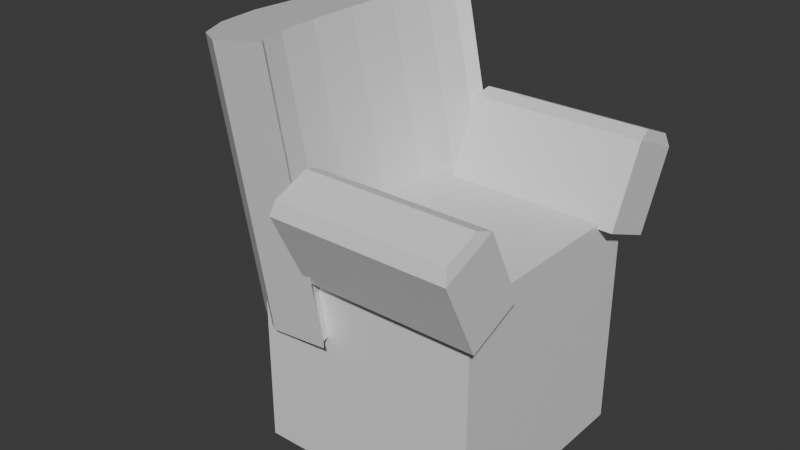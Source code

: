 # Source: armchair.blend  (saved by Blender 4.1.24; exported with 4.5.12 LTS)
import bpy
from mathutils import Matrix  # noqa: F401  (used for matrix-valued properties, if any)

bpy.ops.wm.read_factory_settings(use_empty=True)
scene = bpy.context.scene
scene.name = 'Scene'

# ---- collections
col_collection = bpy.data.collections.new('Collection'); scene.collection.children.link(col_collection)

# ---- materials (node trees are filled in below, after node groups)
mat_material = bpy.data.materials.new('Material')
mat_material.alpha_threshold = 0.0
mat_material.use_transparent_shadow = False
mat_material.roughness = 0.5
mat_material.line_color = (0.0, 0.0, 0.0, 1.0)

# ---- material node trees
mat_material.use_nodes = True; mat_material.node_tree.nodes.clear()
_N = mat_material.node_tree.nodes; _L = mat_material.node_tree.links
n0 = _N.new('ShaderNodeOutputMaterial'); n0.name = 'Material Output'; n0.location = (300, 300)
n1 = _N.new('ShaderNodeBsdfPrincipled'); n1.name = 'Principled BSDF'; n1.location = (10, 300)
n1.inputs[3].default_value = 1.45
_L.new(n1.outputs[0], n0.inputs[0])
n0.is_active_output = True

# ---- world
world_world = bpy.data.worlds.new('World'); scene.world = world_world
world_world.use_nodes = True; world_world.node_tree.nodes.clear()
_N = world_world.node_tree.nodes; _L = world_world.node_tree.links
n0 = _N.new('ShaderNodeOutputWorld'); n0.name = 'World Output'; n0.location = (300, 300)
n1 = _N.new('ShaderNodeBackground'); n1.name = 'Background'; n1.location = (10, 300)
n1.inputs[0].default_value = (0.05088, 0.05088, 0.05088, 1.0)
_L.new(n1.outputs[0], n0.inputs[0])
n0.is_active_output = True
world_world.color = (0.05088, 0.05088, 0.05088)
world_world.use_sun_shadow = False
world_world.sun_shadow_jitter_overblur = 0.0

# ---- meshes
me_cube = bpy.data.meshes.new('Cube')
me_cube.from_pydata([(1.0, 1.0, 1.0), (1.0, 1.0, -1.0), (1.0, -1.0, 1.0), (1.0, -1.0, -1.0), (-1.0, 1.0, 1.0), (-1.0, 1.0, -1.0), (-1.0, -1.0, 1.0), (-1.0, -1.0, -1.0)], [], [(0, 4, 6, 2), (3, 2, 6, 7), (7, 6, 4, 5), (5, 1, 3, 7), (1, 0, 2, 3), (5, 4, 0, 1)])
_uv = me_cube.uv_layers.new(name='UVMap')
_uv.uv.foreach_set('vector', [0.2656, 0.2656, 8.443e-09, 0.2656, 3.166e-08, 2.768e-15, 0.2656, 2.322e-08, 1.054e-09, 0.5312, 2.427e-08, 0.2656, 0.2656, 0.2656, 0.2656, 0.5312, 0.2656, 0.2656, 0.2656, 7.389e-09, 0.5312, 3.061e-08, 0.5312, 0.2656, 0.5312, 0.5312, 0.2656, 0.5312, 0.2656, 0.2656, 0.5312, 0.2656, 9.497e-09, 0.7968, 3.272e-08, 0.5312, 0.2656, 0.5312, 0.2656, 0.7968, 0.5312, 0.2656, 0.5312, 6.862e-09, 0.7968, 3.008e-08, 0.7968, 0.2656])
me_cube.materials.append(mat_material)
me_cube.use_mirror_vertex_groups = False
me_cube.update()
me_cylinder = bpy.data.meshes.new('Cylinder')
me_cylinder.from_pydata([(0.1614, 1.0, -1.0), (0.1614, 1.0, 1.0), (0.08484, 0.9239, -1.0), (0.08484, 0.9239, 1.0), (0.01994, 0.7071, -1.0), (0.01994, 0.7071, 1.0), (-0.02342, 0.3827, -1.0), (-0.02342, 0.3827, 1.0), (-0.03865, 0.0, -1.0), (-0.03865, 0.0, 1.0), (-0.02342, -0.3827, -1.0), (-0.02342, -0.3827, 1.0), (0.01994, -0.7071, -1.0), (0.01994, -0.7071, 1.0), (0.08484, -0.9239, -1.0), (0.08484, -0.9239, 1.0), (0.1614, -1.0, -1.0), (0.1614, -1.0, 1.0), (-0.3827, -0.9239, -1.0), (-0.3827, -0.9239, 1.0), (-0.7071, -0.7071, -1.0), (-0.7071, -0.7071, 1.0), (-0.9239, -0.3827, -1.0), (-0.9239, -0.3827, 1.0), (-1.0, 0.0, -1.0), (-1.0, 0.0, 1.0), (-0.9239, 0.3827, -1.0), (-0.9239, 0.3827, 1.0), (-0.7071, 0.7071, -1.0), (-0.7071, 0.7071, 1.0), (-0.3827, 0.9239, -1.0), (-0.3827, 0.9239, 1.0)], [], [(0, 1, 3, 2), (2, 3, 5, 4), (4, 5, 7, 6), (6, 7, 9, 8), (8, 9, 11, 10), (10, 11, 13, 12), (12, 13, 15, 14), (14, 15, 17, 16), (16, 17, 19, 18), (18, 19, 21, 20), (20, 21, 23, 22), (22, 23, 25, 24), (24, 25, 27, 26), (26, 27, 29, 28), (3, 1, 31, 29, 27, 25, 23, 21, 19, 17, 15, 13, 11, 9, 7, 5), (28, 29, 31, 30), (30, 31, 1, 0), (0, 2, 4, 6, 8, 10, 12, 14, 16, 18, 20, 22, 24, 26, 28, 30)])
_uv = me_cylinder.uv_layers.new(name='UVMap')
_uv.uv.foreach_set('vector', [0.5312, 0.5312, 0.5312, 0.2656, 0.5429, 0.2656, 0.5429, 0.5312, 0.5429, 0.5312, 0.5429, 0.2656, 0.5728, 0.2656, 0.5728, 0.5312, 0.5728, 0.5312, 0.5728, 0.2656, 0.6162, 0.2656, 0.6162, 0.5312, 0.6162, 0.5312, 0.6162, 0.2656, 0.6666, 0.2656, 0.6666, 0.5312, 0.6666, 0.5312, 0.6666, 0.2656, 0.7163, 0.2656, 0.7163, 0.5312, 0.7163, 0.5312, 0.7163, 0.2656, 0.7578, 0.2656, 0.7578, 0.5312, 0.7578, 0.5312, 0.7578, 0.2656, 0.7846, 0.2656, 0.7846, 0.5312, 0.7846, 0.5312, 0.7846, 0.2656, 0.7928, 0.2656, 0.7928, 0.5312, 0.2656, 0.7968, 0.2656, 0.5312, 0.3367, 0.5312, 0.3367, 0.7968, 0.3367, 0.7968, 0.3367, 0.5312, 0.3872, 0.5312, 0.3872, 0.7968, 0.3872, 0.7968, 0.3872, 0.5312, 0.4295, 0.5312, 0.4295, 0.7968, 0.4295, 0.7968, 0.4295, 0.5312, 0.457, 0.5312, 0.457, 0.7968, 0.5312, 0.7968, 0.5312, 0.5312, 0.5588, 0.5312, 0.5588, 0.7968, 0.5588, 0.7968, 0.5588, 0.5312, 0.601, 0.5312, 0.601, 0.7968, 0.8667, 0.7867, 0.8769, 0.7968, 0.8046, 0.7867, 0.7615, 0.7579, 0.7328, 0.7149, 0.7226, 0.664, 0.7328, 0.6132, 0.7615, 0.5701, 0.8046, 0.5413, 0.8769, 0.5312, 0.8667, 0.5413, 0.8581, 0.5701, 0.8523, 0.6132, 0.8503, 0.664, 0.8523, 0.7149, 0.8581, 0.7579, 0.601, 0.7968, 0.601, 0.5312, 0.6515, 0.5312, 0.6515, 0.7968, 0.6515, 0.7968, 0.6515, 0.5312, 0.7226, 0.5312, 0.7226, 0.7968, 0.7928, 0.5312, 0.803, 0.5211, 0.8116, 0.4923, 0.8173, 0.4492, 0.8194, 0.3984, 0.8173, 0.3476, 0.8116, 0.3045, 0.803, 0.2757, 0.7928, 0.2656, 0.8651, 0.2757, 0.9081, 0.3045, 0.9369, 0.3476, 0.947, 0.3984, 0.9369, 0.4492, 0.9081, 0.4923, 0.8651, 0.5211])
me_cylinder.materials.append(mat_material)
me_cylinder.update()
me_cube_001 = bpy.data.meshes.new('Cube.001')
me_cube_001.from_pydata([(-0.421, -1.127, -0.5311), (-0.421, -0.6388, -0.3266), (1.128, -1.127, -0.5311), (1.128, -0.6388, -0.3266), (-0.3963, -1.412, 0.2542), (-0.421, -1.453, 0.1321), (-0.3963, -1.104, 0.3834), (-0.421, -0.9649, 0.3366), (1.103, -1.412, 0.2542), (1.128, -1.453, 0.1321), (1.103, -1.104, 0.3834), (1.128, -0.9649, 0.3366), (-0.421, 1.127, -0.5311), (-0.421, 0.6388, -0.3266), (1.128, 1.127, -0.5311), (1.128, 0.6388, -0.3266), (-0.3963, 1.412, 0.2542), (-0.421, 1.453, 0.1321), (-0.3963, 1.104, 0.3834), (-0.421, 0.9649, 0.3366), (1.103, 1.412, 0.2542), (1.128, 1.453, 0.1321), (1.103, 1.104, 0.3834), (1.128, 0.9649, 0.3366)], [], [(10, 6, 4, 8), (3, 11, 9, 2), (0, 5, 7, 1), (1, 3, 2, 0), (1, 7, 11, 3), (4, 6, 7, 5), (6, 10, 11, 7), (10, 8, 9, 11), (8, 4, 5, 9), (2, 9, 5, 0), (22, 20, 16, 18), (15, 14, 21, 23), (12, 13, 19, 17), (13, 12, 14, 15), (13, 15, 23, 19), (16, 17, 19, 18), (18, 19, 23, 22), (22, 23, 21, 20), (20, 21, 17, 16), (14, 12, 17, 21)])
_uv = me_cube_001.uv_layers.new(name='UVMap')
_uv.uv.foreach_set('vector', [0.8291, 0.003274, 0.8291, 0.2025, 0.7968, 0.2025, 0.7968, 0.003274, 0.1401, 0.9114, 0.1401, 0.8138, 0.2101, 0.8092, 0.2101, 0.9069, 0.2101, 0.9069, 0.2101, 0.8092, 0.2801, 0.8138, 0.2801, 0.9114, 0.947, 0.4713, 0.947, 0.2656, 1.0, 0.2656, 1.0, 0.4713, 0.9202, 0.2057, 0.8486, 0.2057, 0.8486, 7.384e-10, 0.9202, 6.144e-09, 0.2222, 0.7968, 0.2665, 0.7997, 0.2801, 0.8138, 0.2101, 0.8092, 0.8291, 0.2025, 0.8291, 0.003274, 0.8486, 7.384e-10, 0.8486, 0.2057, 0.1537, 0.7997, 0.198, 0.7968, 0.2101, 0.8092, 0.1401, 0.8138, 0.9748, 0.9394, 0.9748, 0.7402, 0.9918, 0.737, 0.9918, 0.9427, 0.531, 0.737, 0.457, 0.737, 0.457, 0.5312, 0.531, 0.5312, 0.9353, 0.003274, 0.9796, 0.003274, 0.9796, 0.2025, 0.9353, 0.2025, 0.1401, 0.9114, 0.07004, 0.9069, 0.07004, 0.8092, 0.1401, 0.8138, 0.07004, 0.9069, -1.82e-08, 0.9114, -2.362e-08, 0.8138, 0.07004, 0.8092, 0.457, 0.737, 0.5273, 0.737, 0.5273, 0.9427, 0.457, 0.9427, 0.9748, 0.737, 0.9748, 0.9427, 0.8769, 0.9427, 0.8769, 0.737, 0.05791, 0.7968, 0.07004, 0.8092, -2.362e-08, 0.8138, 0.01366, 0.7997, 0.9353, 0.2025, 0.9202, 0.2057, 0.9202, 6.144e-09, 0.9353, 0.003274, 0.1264, 0.7997, 0.1401, 0.8138, 0.07004, 0.8092, 0.08216, 0.7968, 0.8769, 0.5345, 0.8891, 0.5312, 0.8891, 0.737, 0.8769, 0.7337, 0.9872, 0.5312, 0.9872, 0.737, 0.8891, 0.737, 0.8891, 0.5312])
me_cube_001.materials.append(mat_material)
me_cube_001.update()

# ---- objects
ob_cube = bpy.data.objects.new('Cube', me_cube)
ob_cylinder = bpy.data.objects.new('Cylinder', me_cylinder)
ob_cube_001 = bpy.data.objects.new('Cube.001', me_cube_001)

# ---- transforms, parenting, visibility, modifiers, constraints
ob_cube.location = (0.0, 0.0, 0.0)
ob_cube.lock_rotations_4d = False
ob_cube.empty_display_type = 'ARROWS'
ob_cube.lineart.crease_threshold = 0.0
ob_cylinder.location = (-0.6445, 0.0, 1.374)
ob_cylinder.rotation_euler = (0.0, -0.207, 0.0)
ob_cylinder.scale = (1.167, 1.167, 1.167)
ob_cube_001.location = (0.0, 0.0, 1.292)

# ---- collection membership
col_collection.objects.link(ob_cube)
col_collection.objects.link(ob_cylinder)
col_collection.objects.link(ob_cube_001)

# ---- scene / render settings (as saved in the file)
scene.frame_start = 1; scene.frame_end = 250; scene.frame_set(1)
scene.render.engine = 'BLENDER_EEVEE_NEXT'
scene.cycles.sampling_pattern = 'TABULATED_SOBOL'
scene.eevee.ray_tracing_options.trace_max_roughness = 0.0
bpy.context.view_layer.update()

# ---- added for rendering (the .blend has no active camera and no usable light): camera, sun
cam_auto = bpy.data.cameras.new('AutoCamera')
cam_auto.lens = 50.0
cam_auto.sensor_width = 36.0
cam_auto.clip_end = 1000.0
ob_auto_camera = bpy.data.objects.new('AutoCamera', cam_auto)
scene.collection.objects.link(ob_auto_camera)
ob_auto_camera.location = (4.70443, -6.18405, 4.89989)
ob_auto_camera.rotation_euler = (1.09748, -7.21219e-08, 0.694738)
scene.camera = ob_auto_camera
light_auto_sun = bpy.data.lights.new('AutoSun', 'SUN')
light_auto_sun.energy = 3.0
light_auto_sun.angle = 0.0523599
ob_auto_sun = bpy.data.objects.new('AutoSun', light_auto_sun)
scene.collection.objects.link(ob_auto_sun)
ob_auto_sun.rotation_euler = (0.872665, 0.174533, 0.523599)
bpy.context.view_layer.update()
